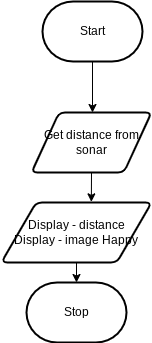

The diagram above was exported from draw.io. Its source (the exported page's mxGraphModel, read from the mxfile embedded in the PNG):
<mxGraphModel dx="606" dy="491" grid="1" gridSize="10" guides="1" tooltips="1" connect="1" arrows="1" fold="1" page="1" pageScale="1" pageWidth="850" pageHeight="1100" math="0" shadow="0">
  <root>
    <mxCell id="0" />
    <mxCell id="1" parent="0" />
    <mxCell id="8" style="edgeStyle=none;html=1;exitX=0.5;exitY=1;exitDx=0;exitDy=0;exitPerimeter=0;entryX=0.5;entryY=0;entryDx=0;entryDy=0;" parent="1" source="2" edge="1">
      <mxGeometry relative="1" as="geometry">
        <mxPoint x="421" y="190" as="targetPoint" />
      </mxGeometry>
    </mxCell>
    <mxCell id="2" value="Start" style="strokeWidth=2;html=1;shape=mxgraph.flowchart.terminator;whiteSpace=wrap;" parent="1" vertex="1">
      <mxGeometry x="371" y="79" width="100" height="60" as="geometry" />
    </mxCell>
    <mxCell id="3" value="Stop" style="strokeWidth=2;html=1;shape=mxgraph.flowchart.terminator;whiteSpace=wrap;" parent="1" vertex="1">
      <mxGeometry x="355" y="360" width="100" height="60" as="geometry" />
    </mxCell>
    <mxCell id="19" style="edgeStyle=none;rounded=0;html=1;exitX=0.5;exitY=1;exitDx=0;exitDy=0;entryX=0.599;entryY=-0.011;entryDx=0;entryDy=0;entryPerimeter=0;endArrow=classic;endFill=1;" parent="1" source="17" target="18" edge="1">
      <mxGeometry relative="1" as="geometry" />
    </mxCell>
    <mxCell id="17" value="Get distance from sonar" style="shape=parallelogram;html=1;strokeWidth=2;perimeter=parallelogramPerimeter;whiteSpace=wrap;rounded=1;arcSize=12;size=0.23;" parent="1" vertex="1">
      <mxGeometry x="360" y="190" width="120" height="60" as="geometry" />
    </mxCell>
    <mxCell id="20" style="edgeStyle=none;rounded=0;html=1;exitX=0.5;exitY=1;exitDx=0;exitDy=0;entryX=0.5;entryY=0;entryDx=0;entryDy=0;entryPerimeter=0;endArrow=classic;endFill=1;" parent="1" source="18" target="3" edge="1">
      <mxGeometry relative="1" as="geometry" />
    </mxCell>
    <mxCell id="18" value="Display - distance&lt;br&gt;Display - image Happy" style="shape=parallelogram;html=1;strokeWidth=2;perimeter=parallelogramPerimeter;whiteSpace=wrap;rounded=1;arcSize=12;size=0.23;" parent="1" vertex="1">
      <mxGeometry x="330" y="280" width="150" height="60" as="geometry" />
    </mxCell>
  </root>
</mxGraphModel>